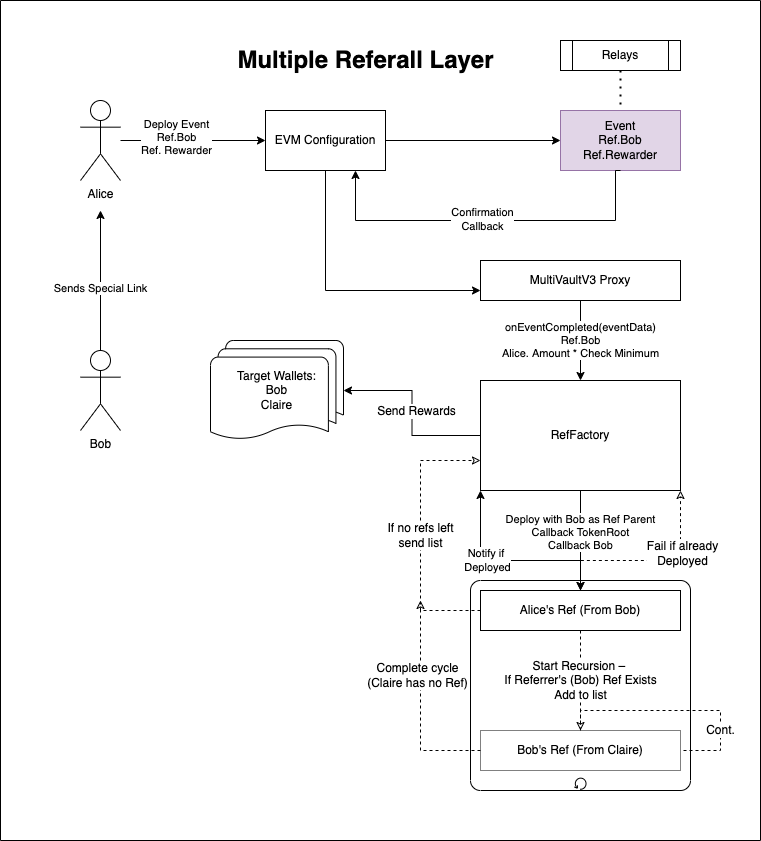

The diagram above was exported from draw.io. Its source (the exported page's mxGraphModel, read from the mxfile embedded in the PNG):
<mxGraphModel dx="1186" dy="1781" grid="1" gridSize="10" guides="1" tooltips="1" connect="1" arrows="1" fold="1" page="1" pageScale="1" pageWidth="850" pageHeight="1100" math="0" shadow="0">
  <root>
    <mxCell id="0" />
    <mxCell id="1" parent="0" />
    <mxCell id="c3Ip3lh3bEfSGQOngXR_-26" value="" style="swimlane;startSize=0;fillStyle=auto;" parent="1" vertex="1">
      <mxGeometry x="40" y="-1040" width="760" height="840" as="geometry">
        <mxRectangle x="70" y="40" width="50" height="40" as="alternateBounds" />
      </mxGeometry>
    </mxCell>
    <mxCell id="l-xfiEQLQj_9vekNYnS7-23" value="" style="points=[[0.25,0,0],[0.5,0,0],[0.75,0,0],[1,0.25,0],[1,0.5,0],[1,0.75,0],[0.75,1,0],[0.5,1,0],[0.25,1,0],[0,0.75,0],[0,0.5,0],[0,0.25,0]];shape=mxgraph.bpmn.task;whiteSpace=wrap;rectStyle=rounded;size=10;taskMarker=abstract;isLoopStandard=1;strokeWidth=1;fontSize=12;" parent="c3Ip3lh3bEfSGQOngXR_-26" vertex="1">
      <mxGeometry x="470" y="580" width="220" height="210" as="geometry" />
    </mxCell>
    <mxCell id="c3Ip3lh3bEfSGQOngXR_-4" value="Event&lt;br&gt;Ref.Bob&lt;br&gt;Ref.Rewarder" style="rounded=0;whiteSpace=wrap;html=1;fillColor=#e1d5e7;strokeColor=#9673a6;" parent="c3Ip3lh3bEfSGQOngXR_-26" vertex="1">
      <mxGeometry x="560" y="110" width="120" height="60" as="geometry" />
    </mxCell>
    <mxCell id="c3Ip3lh3bEfSGQOngXR_-24" value="Relays" style="shape=process;whiteSpace=wrap;html=1;backgroundOutline=1;" parent="c3Ip3lh3bEfSGQOngXR_-26" vertex="1">
      <mxGeometry x="560" y="40" width="120" height="30" as="geometry" />
    </mxCell>
    <mxCell id="c3Ip3lh3bEfSGQOngXR_-23" value="" style="endArrow=none;dashed=1;html=1;dashPattern=1 3;strokeWidth=2;rounded=0;entryX=0.5;entryY=0;entryDx=0;entryDy=0;exitX=0.5;exitY=1;exitDx=0;exitDy=0;" parent="c3Ip3lh3bEfSGQOngXR_-26" source="c3Ip3lh3bEfSGQOngXR_-24" target="c3Ip3lh3bEfSGQOngXR_-4" edge="1">
      <mxGeometry width="50" height="50" relative="1" as="geometry">
        <mxPoint x="520" y="40" as="sourcePoint" />
        <mxPoint x="480" y="230" as="targetPoint" />
      </mxGeometry>
    </mxCell>
    <mxCell id="6eKJzJi-lX3qeoA_4NFa-3" value="onEventCompleted(eventData)&lt;br&gt;Ref.Bob&lt;br&gt;Alice. Amount * Check Minimum" style="edgeStyle=orthogonalEdgeStyle;rounded=0;orthogonalLoop=1;jettySize=auto;html=1;" parent="c3Ip3lh3bEfSGQOngXR_-26" source="c3Ip3lh3bEfSGQOngXR_-9" target="6eKJzJi-lX3qeoA_4NFa-1" edge="1">
      <mxGeometry relative="1" as="geometry" />
    </mxCell>
    <mxCell id="c3Ip3lh3bEfSGQOngXR_-9" value="MultiVaultV3 Proxy" style="rounded=0;whiteSpace=wrap;html=1;" parent="c3Ip3lh3bEfSGQOngXR_-26" vertex="1">
      <mxGeometry x="480" y="260" width="200" height="40" as="geometry" />
    </mxCell>
    <mxCell id="6eKJzJi-lX3qeoA_4NFa-12" value="Deploy with Bob as Ref Parent&lt;br&gt;Callback TokenRoot&lt;br&gt;Callback Bob" style="edgeStyle=orthogonalEdgeStyle;rounded=0;orthogonalLoop=1;jettySize=auto;html=1;entryX=0.5;entryY=0;entryDx=0;entryDy=0;" parent="c3Ip3lh3bEfSGQOngXR_-26" source="6eKJzJi-lX3qeoA_4NFa-1" target="6eKJzJi-lX3qeoA_4NFa-11" edge="1">
      <mxGeometry x="-0.1667" relative="1" as="geometry">
        <mxPoint as="offset" />
      </mxGeometry>
    </mxCell>
    <mxCell id="l-xfiEQLQj_9vekNYnS7-21" style="edgeStyle=orthogonalEdgeStyle;rounded=0;orthogonalLoop=1;jettySize=auto;html=1;entryX=1;entryY=0.5;entryDx=0;entryDy=0;entryPerimeter=0;fontSize=12;startArrow=none;startFill=0;endArrow=classic;endFill=1;" parent="c3Ip3lh3bEfSGQOngXR_-26" source="6eKJzJi-lX3qeoA_4NFa-1" target="l-xfiEQLQj_9vekNYnS7-15" edge="1">
      <mxGeometry relative="1" as="geometry" />
    </mxCell>
    <mxCell id="l-xfiEQLQj_9vekNYnS7-22" value="Send Rewards" style="edgeLabel;html=1;align=center;verticalAlign=middle;resizable=0;points=[];fontSize=12;" parent="l-xfiEQLQj_9vekNYnS7-21" vertex="1" connectable="0">
      <mxGeometry x="0.2441" y="-2" relative="1" as="geometry">
        <mxPoint x="2" y="20" as="offset" />
      </mxGeometry>
    </mxCell>
    <mxCell id="6eKJzJi-lX3qeoA_4NFa-1" value="RefFactory" style="rounded=0;whiteSpace=wrap;html=1;" parent="c3Ip3lh3bEfSGQOngXR_-26" vertex="1">
      <mxGeometry x="480" y="380" width="200" height="110" as="geometry" />
    </mxCell>
    <mxCell id="6eKJzJi-lX3qeoA_4NFa-4" value="Bob" style="shape=umlActor;verticalLabelPosition=bottom;verticalAlign=top;html=1;outlineConnect=0;" parent="c3Ip3lh3bEfSGQOngXR_-26" vertex="1">
      <mxGeometry x="80" y="350" width="40" height="80" as="geometry" />
    </mxCell>
    <mxCell id="c3Ip3lh3bEfSGQOngXR_-2" value="Alice" style="shape=umlActor;verticalLabelPosition=bottom;verticalAlign=top;html=1;outlineConnect=0;" parent="c3Ip3lh3bEfSGQOngXR_-26" vertex="1">
      <mxGeometry x="80" y="100" width="40" height="80" as="geometry" />
    </mxCell>
    <mxCell id="6eKJzJi-lX3qeoA_4NFa-19" value="Notify if &lt;br&gt;Deployed" style="edgeStyle=orthogonalEdgeStyle;rounded=0;orthogonalLoop=1;jettySize=auto;html=1;" parent="c3Ip3lh3bEfSGQOngXR_-26" source="6eKJzJi-lX3qeoA_4NFa-11" edge="1">
      <mxGeometry x="0.2308" relative="1" as="geometry">
        <mxPoint x="480" y="490" as="targetPoint" />
        <Array as="points">
          <mxPoint x="580" y="560" />
          <mxPoint x="480" y="560" />
        </Array>
        <mxPoint as="offset" />
      </mxGeometry>
    </mxCell>
    <mxCell id="l-xfiEQLQj_9vekNYnS7-2" style="edgeStyle=orthogonalEdgeStyle;rounded=0;orthogonalLoop=1;jettySize=auto;html=1;entryX=1;entryY=1;entryDx=0;entryDy=0;dashed=1;fontSize=12;startArrow=classic;startFill=0;endArrow=classic;endFill=0;" parent="c3Ip3lh3bEfSGQOngXR_-26" source="6eKJzJi-lX3qeoA_4NFa-11" target="6eKJzJi-lX3qeoA_4NFa-1" edge="1">
      <mxGeometry relative="1" as="geometry">
        <Array as="points">
          <mxPoint x="580" y="560" />
          <mxPoint x="680" y="560" />
        </Array>
      </mxGeometry>
    </mxCell>
    <mxCell id="l-xfiEQLQj_9vekNYnS7-4" value="Fail if already&lt;br&gt;Deployed" style="edgeLabel;html=1;align=center;verticalAlign=middle;resizable=0;points=[];fontSize=12;" parent="l-xfiEQLQj_9vekNYnS7-2" vertex="1" connectable="0">
      <mxGeometry x="0.38" y="-1" relative="1" as="geometry">
        <mxPoint as="offset" />
      </mxGeometry>
    </mxCell>
    <mxCell id="l-xfiEQLQj_9vekNYnS7-6" value="Start Recursion – &lt;br&gt;If Referrer's (Bob) Ref Exists&lt;br&gt;Add to list" style="edgeStyle=orthogonalEdgeStyle;rounded=0;orthogonalLoop=1;jettySize=auto;html=1;exitX=0.5;exitY=1;exitDx=0;exitDy=0;entryX=0.5;entryY=0;entryDx=0;entryDy=0;dashed=1;fontSize=12;startArrow=none;startFill=0;endArrow=classic;endFill=0;" parent="c3Ip3lh3bEfSGQOngXR_-26" source="6eKJzJi-lX3qeoA_4NFa-11" target="l-xfiEQLQj_9vekNYnS7-1" edge="1">
      <mxGeometry relative="1" as="geometry">
        <mxPoint as="offset" />
      </mxGeometry>
    </mxCell>
    <mxCell id="l-xfiEQLQj_9vekNYnS7-7" value="If no refs left&lt;br&gt;send list" style="edgeStyle=orthogonalEdgeStyle;rounded=0;orthogonalLoop=1;jettySize=auto;html=1;dashed=1;fontSize=12;startArrow=none;startFill=0;endArrow=classic;endFill=0;exitX=0;exitY=0.5;exitDx=0;exitDy=0;" parent="c3Ip3lh3bEfSGQOngXR_-26" source="6eKJzJi-lX3qeoA_4NFa-11" edge="1">
      <mxGeometry relative="1" as="geometry">
        <mxPoint x="480" y="460" as="targetPoint" />
        <Array as="points">
          <mxPoint x="420" y="610" />
          <mxPoint x="420" y="460" />
          <mxPoint x="480" y="460" />
        </Array>
      </mxGeometry>
    </mxCell>
    <mxCell id="6eKJzJi-lX3qeoA_4NFa-11" value="Alice's Ref (From Bob)" style="rounded=0;whiteSpace=wrap;html=1;" parent="c3Ip3lh3bEfSGQOngXR_-26" vertex="1">
      <mxGeometry x="480" y="590" width="200" height="40" as="geometry" />
    </mxCell>
    <mxCell id="6eKJzJi-lX3qeoA_4NFa-9" style="edgeStyle=orthogonalEdgeStyle;rounded=0;orthogonalLoop=1;jettySize=auto;html=1;" parent="c3Ip3lh3bEfSGQOngXR_-26" source="6eKJzJi-lX3qeoA_4NFa-4" edge="1">
      <mxGeometry relative="1" as="geometry">
        <mxPoint x="100" y="210" as="targetPoint" />
      </mxGeometry>
    </mxCell>
    <mxCell id="6eKJzJi-lX3qeoA_4NFa-10" value="Sends Special Link" style="edgeLabel;html=1;align=center;verticalAlign=middle;resizable=0;points=[];" parent="6eKJzJi-lX3qeoA_4NFa-9" vertex="1" connectable="0">
      <mxGeometry x="-0.0968" y="1" relative="1" as="geometry">
        <mxPoint as="offset" />
      </mxGeometry>
    </mxCell>
    <mxCell id="6eKJzJi-lX3qeoA_4NFa-23" value="Multiple Referall Layer" style="text;strokeColor=none;fillColor=none;html=1;fontSize=24;fontStyle=1;verticalAlign=middle;align=center;" parent="c3Ip3lh3bEfSGQOngXR_-26" vertex="1">
      <mxGeometry x="315" y="40" width="100" height="40" as="geometry" />
    </mxCell>
    <mxCell id="l-xfiEQLQj_9vekNYnS7-1" value="Bob's Ref (From Claire)" style="rounded=0;whiteSpace=wrap;html=1;dashed=1;dashPattern=1 1;" parent="c3Ip3lh3bEfSGQOngXR_-26" vertex="1">
      <mxGeometry x="480" y="730" width="200" height="40" as="geometry" />
    </mxCell>
    <mxCell id="l-xfiEQLQj_9vekNYnS7-15" value="Target Wallets:&lt;br&gt;Bob&lt;br&gt;Claire" style="strokeWidth=1;html=1;shape=mxgraph.flowchart.multi-document;whiteSpace=wrap;fontSize=12;" parent="c3Ip3lh3bEfSGQOngXR_-26" vertex="1">
      <mxGeometry x="210" y="340" width="133" height="100" as="geometry" />
    </mxCell>
    <mxCell id="l-xfiEQLQj_9vekNYnS7-20" value="Cont." style="edgeStyle=orthogonalEdgeStyle;rounded=0;orthogonalLoop=1;jettySize=auto;html=1;entryX=1;entryY=0.5;entryDx=0;entryDy=0;dashed=1;fontSize=12;startArrow=none;startFill=0;endArrow=none;endFill=0;" parent="c3Ip3lh3bEfSGQOngXR_-26" source="l-xfiEQLQj_9vekNYnS7-1" target="l-xfiEQLQj_9vekNYnS7-1" edge="1">
      <mxGeometry x="0.5" relative="1" as="geometry">
        <Array as="points">
          <mxPoint x="580" y="710" />
          <mxPoint x="720" y="710" />
          <mxPoint x="720" y="750" />
        </Array>
        <mxPoint as="offset" />
      </mxGeometry>
    </mxCell>
    <mxCell id="c3Ip3lh3bEfSGQOngXR_-1" value="EVM Configuration" style="rounded=0;whiteSpace=wrap;html=1;" parent="c3Ip3lh3bEfSGQOngXR_-26" vertex="1">
      <mxGeometry x="265" y="110" width="120" height="60" as="geometry" />
    </mxCell>
    <mxCell id="c3Ip3lh3bEfSGQOngXR_-5" style="edgeStyle=orthogonalEdgeStyle;rounded=0;orthogonalLoop=1;jettySize=auto;html=1;" parent="c3Ip3lh3bEfSGQOngXR_-26" source="c3Ip3lh3bEfSGQOngXR_-1" target="c3Ip3lh3bEfSGQOngXR_-4" edge="1">
      <mxGeometry relative="1" as="geometry" />
    </mxCell>
    <mxCell id="c3Ip3lh3bEfSGQOngXR_-8" style="edgeStyle=orthogonalEdgeStyle;rounded=0;orthogonalLoop=1;jettySize=auto;html=1;" parent="c3Ip3lh3bEfSGQOngXR_-26" source="c3Ip3lh3bEfSGQOngXR_-1" target="c3Ip3lh3bEfSGQOngXR_-9" edge="1">
      <mxGeometry relative="1" as="geometry">
        <mxPoint x="325" y="350" as="targetPoint" />
        <Array as="points">
          <mxPoint x="325" y="290" />
          <mxPoint x="565" y="290" />
        </Array>
      </mxGeometry>
    </mxCell>
    <mxCell id="c3Ip3lh3bEfSGQOngXR_-3" style="edgeStyle=orthogonalEdgeStyle;rounded=0;orthogonalLoop=1;jettySize=auto;html=1;entryX=0;entryY=0.5;entryDx=0;entryDy=0;" parent="c3Ip3lh3bEfSGQOngXR_-26" source="c3Ip3lh3bEfSGQOngXR_-2" target="c3Ip3lh3bEfSGQOngXR_-1" edge="1">
      <mxGeometry relative="1" as="geometry">
        <mxPoint x="155" y="200" as="sourcePoint" />
      </mxGeometry>
    </mxCell>
    <mxCell id="c3Ip3lh3bEfSGQOngXR_-12" value="Deploy Event&lt;br&gt;Ref.Bob&lt;br&gt;Ref. Rewarder" style="edgeLabel;html=1;align=center;verticalAlign=middle;resizable=0;points=[];" parent="c3Ip3lh3bEfSGQOngXR_-3" vertex="1" connectable="0">
      <mxGeometry x="-0.2625" y="1" relative="1" as="geometry">
        <mxPoint x="2" y="-3" as="offset" />
      </mxGeometry>
    </mxCell>
    <mxCell id="c3Ip3lh3bEfSGQOngXR_-6" style="edgeStyle=orthogonalEdgeStyle;rounded=0;orthogonalLoop=1;jettySize=auto;html=1;exitX=0.5;exitY=1;exitDx=0;exitDy=0;entryX=0.75;entryY=1;entryDx=0;entryDy=0;" parent="c3Ip3lh3bEfSGQOngXR_-26" source="c3Ip3lh3bEfSGQOngXR_-4" target="c3Ip3lh3bEfSGQOngXR_-1" edge="1">
      <mxGeometry relative="1" as="geometry">
        <Array as="points">
          <mxPoint x="615" y="170" />
          <mxPoint x="615" y="220" />
          <mxPoint x="355" y="220" />
        </Array>
      </mxGeometry>
    </mxCell>
    <mxCell id="c3Ip3lh3bEfSGQOngXR_-7" value="Confirmation&lt;br&gt;Callback" style="edgeLabel;html=1;align=center;verticalAlign=middle;resizable=0;points=[];" parent="c3Ip3lh3bEfSGQOngXR_-6" vertex="1" connectable="0">
      <mxGeometry x="-0.1231" y="-2" relative="1" as="geometry">
        <mxPoint x="-29" as="offset" />
      </mxGeometry>
    </mxCell>
    <mxCell id="l-xfiEQLQj_9vekNYnS7-8" style="edgeStyle=orthogonalEdgeStyle;rounded=0;orthogonalLoop=1;jettySize=auto;html=1;dashed=1;fontSize=12;startArrow=none;startFill=0;endArrow=classic;endFill=0;" parent="1" source="l-xfiEQLQj_9vekNYnS7-1" edge="1">
      <mxGeometry relative="1" as="geometry">
        <mxPoint x="460" y="-440" as="targetPoint" />
      </mxGeometry>
    </mxCell>
    <mxCell id="l-xfiEQLQj_9vekNYnS7-17" value="Complete cycle&lt;br&gt;(Claire has no Ref)" style="edgeLabel;html=1;align=center;verticalAlign=middle;resizable=0;points=[];fontSize=12;" parent="l-xfiEQLQj_9vekNYnS7-8" vertex="1" connectable="0">
      <mxGeometry x="0.2947" y="4" relative="1" as="geometry">
        <mxPoint as="offset" />
      </mxGeometry>
    </mxCell>
  </root>
</mxGraphModel>